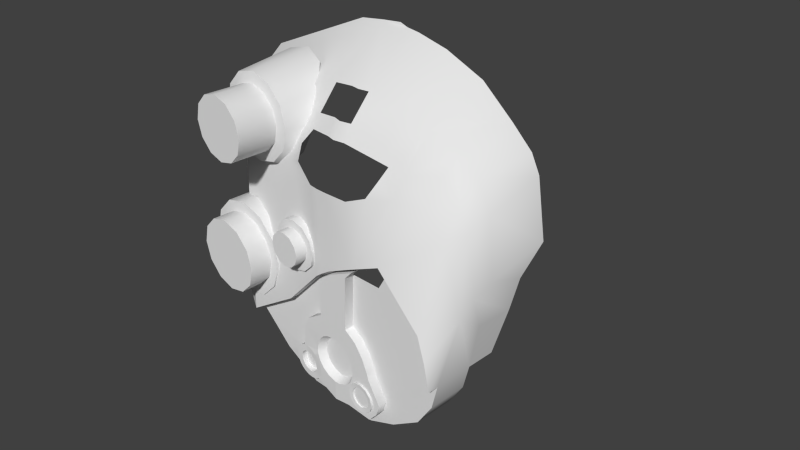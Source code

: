 # Source: Great_Akaku.blend  (saved by Blender 2.64.0; exported with 4.5.12 LTS)
import bpy
from mathutils import Matrix  # noqa: F401  (used for matrix-valued properties, if any)

bpy.ops.wm.read_factory_settings(use_empty=True)
scene = bpy.context.scene
scene.name = 'Scene'

# ---- collections
col_collection_1 = bpy.data.collections.new('Collection 1'); scene.collection.children.link(col_collection_1)

# ---- world
world_world = bpy.data.worlds.new('World'); scene.world = world_world
world_world.color = (0.05088, 0.05088, 0.05088)
world_world.use_sun_shadow = False
world_world.sun_shadow_jitter_overblur = 0.0
world_world.cycles.sampling_method = 'MANUAL'
world_world.cycles.sample_map_resolution = 256

# ---- cameras
cam_camera = bpy.data.cameras.new('Camera')
cam_camera.clip_end = 100.0
cam_camera.lens = 35.0
cam_camera.sensor_width = 32.0
cam_camera.sensor_height = 18.0
cam_camera.ortho_scale = 7.314
cam_camera.dof.focus_distance = 0.0
cam_camera.dof.aperture_fstop = 128.0

# ---- meshes
me_cube_002 = bpy.data.meshes.new('Cube.002')
me_cube_002.from_pydata([(-1.182, -1.945, -3.505), (3.421, -1.945, -3.042), (0.436, -1.945, -0.5381), (3.633, -1.945, -0.481), (3.98, -1.945, -1.733), (2.478, -1.945, 0.598), (1.88, -1.945, -3.986), (1.88, -1.945, -2.041), (-1.182, -0.9727, -3.505), (-0.6044, -1.945, -1.646), (-0.6094, -1.945, -2.359), (3.826, -1.945, -2.378), (0.9078, -1.945, -0.2956), (2.641, -1.945, -3.62), (-1.799, -1.945, -2.975), (3.826, -1.945, -1.068), (3.421, -0.9727, -3.042), (0.9078, -1.905, -4.006), (-2.127, -0.9727, -2.677), (-0.1374, -0.9727, -3.996), (3.98, -0.9727, -1.733), (2.038, -1.945, -2.378), (0.4851, -1.945, -1.581), (1.88, -0.9727, -3.986), (-0.1374, -1.945, -3.996), (3.826, -0.9727, -2.378), (-1.799, -0.9727, -2.975), (2.217, -1.945, -0.1297), (2.641, -0.9727, -3.62), (0.9078, -0.9727, -4.006), (0.4878, -1.945, -0.6722), (0.617, -1.945, -0.4935), (1.608, -1.945, 0.06648), (1.272, -1.905, -3.998), (1.399, -1.945, -0.1653), (2.428, -1.945, 0.2342), (1.342, -1.945, -1.555), (1.658, -1.945, -1.751), (-0.1389, -1.945, -2.2), (0.02908, -1.945, -1.891), (2.421, -1.945, -3.081), (0.9078, -1.945, -3.795), (2.669, -1.945, -2.986), (1.374, -1.945, -3.696), (2.078, -1.945, -2.539), (2.088, -1.945, -3.688), (-0.2562, -1.968, -2.792), (-0.53, -1.975, -3.185), (-0.3161, -1.991, -3.656), (1.272, -0.9728, -3.998), (-0.4719, -1.987, -3.493), (0.226, -1.984, -3.628), (-0.4679, -1.971, -2.993), (-0.04329, -1.983, -3.689), (1.88, -2.177, -2.041), (0.9078, -2.177, -0.2956), (2.038, -2.177, -2.378), (0.9075, -2.177, -2.032), (0.4851, -2.177, -1.581), (0.4878, -2.177, -0.6722), (0.617, -2.177, -0.4935), (0.9078, -2.177, -1.508), (1.261, -2.177, -2.126), (1.608, -2.177, 0.06648), (1.471, -2.177, -2.365), (1.399, -2.177, -0.1653), (1.342, -2.177, -1.555), (1.658, -2.177, -1.751), (-0.1389, -2.177, -2.2), (0.02908, -2.177, -1.891), (2.421, -2.177, -3.081), (0.9078, -2.177, -3.795), (1.374, -2.177, -3.696), (1.533, -2.177, -2.538), (2.078, -2.177, -2.539), (2.088, -2.177, -3.688), (-0.2263, -2.158, -2.806), (-0.5337, -2.151, -3.184), (-0.2968, -2.14, -3.656), (-0.4626, -2.142, -3.504), (0.2246, -2.143, -3.6), (-0.458, -2.155, -2.986), (-0.01776, -2.144, -3.703), (2.332, -1.945, -3.398), (2.332, -2.177, -3.398), (0.2279, -2.063, -3.631), (-0.2582, -2.063, -2.788), (0.2996, -2.177, -2.992), (0.2867, -1.948, -2.979), (0.2962, -2.063, -2.973), (0.05004, -2.181, -2.81), (0.02312, -1.944, -2.807), (0.2937, -2.004, -2.975), (0.2938, -2.121, -2.975), (0.02552, -2.063, -2.795), (0.02489, -2.002, -2.798), (0.02491, -2.123, -2.798), (0.2274, -2.103, -3.63), (0.3553, -2.157, -3.396), (0.354, -1.969, -3.4), (0.2274, -2.023, -3.63), (0.2907, -1.976, -2.977), (0.2908, -2.15, -2.976), (0.3595, -2.063, -3.403), (0.2956, -2.033, -2.973), (0.2956, -2.092, -2.973), (0.9077, -2.177, -3.276), (-0.3215, -2.066, -3.657), (-0.4766, -2.065, -3.494), (-0.04321, -2.063, -3.71), (0.2268, -2.123, -3.629), (-0.4731, -2.063, -2.991), (-0.5349, -2.063, -3.184), (-0.3738, -1.966, -2.884), (-0.5125, -1.979, -3.35), (-0.3969, -1.988, -3.581), (-0.1853, -1.985, -3.691), (-0.5058, -1.972, -3.09), (0.09541, -1.981, -3.677), (-0.3544, -2.16, -2.878), (-0.5217, -2.148, -3.363), (-0.3847, -2.142, -3.592), (-0.1641, -2.143, -3.699), (-0.5072, -2.154, -3.083), (0.1143, -2.145, -3.666), (0.2941, -2.151, -3.517), (0.2902, -1.975, -3.529), (0.2268, -2.003, -3.629), (-0.1079, -2.158, -2.789), (-0.1344, -1.955, -2.787), (0.2889, -1.962, -2.978), (0.289, -2.164, -2.978), (0.2937, -2.063, -3.532), (0.1767, -2.063, -2.866), (0.1936, -2.186, -2.884), (0.1688, -1.94, -2.878), (0.2961, -2.048, -2.973), (0.2961, -2.078, -2.973), (-0.1362, -2.063, -2.778), (0.02413, -1.973, -2.802), (0.02536, -2.032, -2.796), (0.1746, -2.0, -2.869), (-0.1357, -2.008, -2.78), (0.02537, -2.093, -2.796), (0.05001, -2.153, -2.808), (0.1747, -2.126, -2.869), (-0.1357, -2.118, -2.78), (0.2278, -2.083, -3.631), (0.3733, -2.175, -3.217), (0.3559, -1.951, -3.212), (0.2278, -2.043, -3.631), (0.2924, -1.99, -2.976), (0.2925, -2.136, -2.975), (0.3664, -2.063, -3.212), (0.2948, -2.019, -2.974), (0.2949, -2.107, -2.974), (-0.5175, -2.064, -3.351), (-0.5112, -2.063, -3.088), (-0.1352, -1.981, -2.783), (-0.402, -2.065, -3.582), (-0.1885, -2.064, -3.693), (-0.1361, -2.09, -2.778), (-0.1361, -2.035, -2.778), (-0.1352, -2.145, -2.783), (-0.1727, -2.157, -2.973), (-0.3634, -2.153, -3.207), (-0.2164, -2.146, -3.5), (-0.3193, -2.147, -3.406), (0.1071, -2.148, -3.465), (-0.3164, -2.155, -3.084), (-0.04329, -2.148, -3.529), (0.1537, -2.169, -3.088), (-0.001224, -2.172, -2.975), (0.1882, -2.156, -3.338), (-0.2522, -2.158, -3.017), (-0.356, -2.151, -3.318), (-0.271, -2.147, -3.46), (-0.1341, -2.148, -3.526), (-0.347, -2.155, -3.144), (0.03866, -2.149, -3.506), (0.1502, -2.153, -3.414), (-0.09921, -2.165, -2.962), (0.08783, -2.174, -3.021), (-0.001242, -2.154, -2.974), (0.1994, -2.167, -3.227), (-0.1727, -2.018, -2.973), (-0.3634, -2.013, -3.207), (-0.2164, -2.006, -3.5), (-0.3193, -2.008, -3.406), (0.1071, -2.009, -3.465), (-0.3164, -2.016, -3.084), (-0.04329, -2.009, -3.529), (0.1537, -2.03, -3.088), (-0.001224, -2.032, -2.975), (0.1882, -2.017, -3.338), (-0.2522, -2.019, -3.017), (-0.356, -2.012, -3.318), (-0.271, -2.008, -3.46), (-0.1341, -2.009, -3.526), (-0.347, -2.015, -3.144), (0.03866, -2.01, -3.506), (0.1502, -2.013, -3.414), (-0.09921, -2.026, -2.962), (0.08783, -2.035, -3.021), (-0.001242, -2.015, -2.974), (0.1994, -2.028, -3.227), (1.4, -2.177, -3.053), (0.6405, -2.176, -3.289), (1.049, -2.177, -3.259), (1.503, -2.177, -2.828), (0.3029, -2.179, -2.766), (0.2928, -2.168, -2.672), (0.5604, -2.177, -2.142), (0.3494, -2.172, -2.404), (0.4902, -2.178, -3.107), (0.7215, -2.177, -2.066), (1.096, -2.177, -2.057), (1.375, -2.177, -2.228), (1.508, -2.177, -2.45), (1.543, -2.177, -2.686), (1.305, -2.177, -3.14), (1.472, -2.177, -2.945), (0.2963, -2.174, -2.719), (0.4402, -2.175, -2.259), (0.3075, -2.17, -2.539), (0.3717, -2.179, -2.948), (0.6779, -2.178, -3.223), (0.9126, -1.989, -2.143), (1.203, -1.989, -2.22), (1.375, -1.989, -2.417), (1.427, -1.989, -2.559), (0.9127, -1.989, -3.165), (1.317, -1.989, -2.982), (1.029, -1.989, -3.151), (1.402, -1.989, -2.797), (0.416, -1.99, -2.746), (0.4077, -1.981, -2.669), (0.6275, -1.989, -2.234), (0.4542, -1.985, -2.449), (0.5699, -1.989, -3.026), (0.7598, -1.989, -2.171), (1.067, -1.989, -2.164), (1.296, -1.989, -2.304), (1.406, -1.989, -2.487), (1.434, -1.989, -2.68), (1.239, -1.989, -3.054), (1.376, -1.989, -2.893), (0.4106, -1.986, -2.708), (0.5288, -1.987, -2.33), (0.4198, -1.983, -2.56), (0.4725, -1.99, -2.896), (0.724, -1.989, -3.121), (1.841, -1.998, -2.801), (1.841, -2.227, -2.801), (2.031, -1.998, -2.852), (2.031, -2.227, -2.852), (2.169, -1.998, -2.991), (2.169, -2.227, -2.991), (2.22, -1.998, -3.18), (2.22, -2.227, -3.18), (2.169, -1.998, -3.37), (2.169, -2.227, -3.37), (2.031, -1.998, -3.509), (2.031, -2.227, -3.509), (1.841, -1.998, -3.56), (1.841, -2.227, -3.56), (1.651, -1.998, -3.509), (1.651, -2.227, -3.509), (1.512, -1.998, -3.37), (1.512, -2.227, -3.37), (1.461, -1.998, -3.18), (1.461, -2.227, -3.18), (1.512, -1.998, -2.991), (1.512, -2.227, -2.991), (1.651, -1.998, -2.852), (1.651, -2.227, -2.852), (1.841, -2.035, -2.911), (1.841, -2.216, -2.911), (1.975, -2.035, -2.947), (1.975, -2.216, -2.947), (2.074, -2.035, -3.046), (2.074, -2.216, -3.046), (2.11, -2.035, -3.18), (2.11, -2.216, -3.18), (2.074, -2.035, -3.315), (2.074, -2.216, -3.315), (1.975, -2.035, -3.414), (1.975, -2.216, -3.414), (1.841, -2.035, -3.45), (1.841, -2.216, -3.45), (1.706, -2.035, -3.414), (1.706, -2.216, -3.414), (1.608, -2.035, -3.315), (1.608, -2.216, -3.315), (1.571, -2.035, -3.18), (1.571, -2.216, -3.18), (1.608, -2.035, -3.046), (1.608, -2.216, -3.046), (1.706, -2.035, -2.947), (1.706, -2.216, -2.947), (0.436, -2.204, -0.5381), (3.633, -2.204, -0.481), (-2.127, -2.204, -2.677), (3.98, -2.204, -1.733), (2.478, -2.204, 0.598), (3.98, -0.2588, -1.733), (-0.6044, -2.204, -1.646), (0.9078, -2.204, -0.1978), (3.826, -2.204, -1.068), (4.208, -0.9878, -0.5464), (0.617, -2.204, -0.3957), (1.608, -2.204, 0.1642), (0.3226, 0.5102, 4.645), (4.058, 0.5102, 2.831), (-3.422, 0.05939, 3.421), (4.53, 0.5102, 0.9886), (2.708, 0.5102, 3.97), (-0.8929, 0.5102, 4.497), (0.8738, 0.5102, 4.54), (4.283, 0.5102, 2.402), (3.529, 0.5102, 3.309), (-0.2082, 0.5102, 4.59), (0.5341, 0.5102, 4.578), (-3.651, 0.1654, 3.233), (1.692, 0.5102, 4.366), (-3.6, -1.068, -0.4973), (-3.882, 0.6921, 2.154), (-3.237, 0.1938, 0.593), (3.775, -1.664, 1.55), (3.916, -0.8971, 2.662), (3.413, -0.938, 2.966), (3.297, -1.71, 2.089), (1.936, -2.023, 1.907), (1.664, -0.938, 3.509), (0.8851, -0.938, 3.61), (0.8964, -2.203, 1.714), (4.435, -0.938, 0.6152), (4.208, -1.59, -0.1249), (-3.033, -1.477, 0.7715), (-3.495, -0.938, 2.518), (-3.882, -0.7669, 2.154), (-3.548, -1.237, -0.4973), (-0.7006, -1.87, 1.818), (-0.6705, -0.938, 3.371), (3.978, -1.665, 0.9622), (4.283, -0.938, 2.041), (4.208, -0.03931, -0.5866), (-0.2237, -2.023, 2.007), (-0.1449, -0.938, 3.541), (2.555, -1.851, 2.029), (2.599, -0.9213, 3.272), (0.3982, -2.203, 1.724), (0.3604, -0.938, 3.592), (0.5618, -0.938, 3.579), (0.6193, -2.208, 1.711), (3.842, -1.278, 2.102), (3.352, -1.26, 2.641), (2.076, -1.508, 2.487), (0.891, -1.649, 2.672), (-3.33, -1.221, 1.382), (-0.7463, -1.427, 2.556), (-0.2853, -1.508, 2.582), (2.591, -1.515, 2.492), (0.3803, -1.649, 2.669), (0.5763, -1.678, 2.655), (-0.2419, -1.332, 2.922), (4.075, -1.306, 1.703), (-0.5567, -1.276, 2.808), (-3.518, -1.133, 1.558), (1.948, -1.332, 2.805), (0.5718, -1.481, 3.019), (-3.237, -0.9005, 0.593), (4.292, -1.308, 0.2964), (0.8892, -1.443, 3.04), (0.3741, -1.443, 3.032), (2.509, -1.367, 2.646), (-0.3966, -1.765, 2.295), (2.045, -1.765, 2.244), (1.495, -2.179, 1.732), (-2.127, -1.953, -2.677), (-3.626, -1.477, -2.354), (-3.626, -0.149, -2.354), (-1.838, -0.3348, 3.801), (-1.838, -1.908, 3.602), (-1.199, -0.5257, 3.63), (-1.298, -1.908, 3.457), (-0.7308, -0.9841, 3.161), (-0.9031, -1.908, 3.062), (-0.5594, -1.265, 2.522), (-0.7584, -1.908, 2.522), (-0.7308, -1.475, 1.883), (-0.9031, -1.908, 1.982), (-1.199, -1.533, 1.415), (-1.298, -1.908, 1.587), (-1.838, -1.347, 1.243), (-1.838, -1.908, 1.442), (-2.478, -1.127, 1.415), (-2.378, -1.908, 1.587), (-2.946, -0.8324, 1.883), (-2.774, -1.908, 1.982), (-3.117, -0.8324, 2.522), (-2.918, -1.908, 2.522), (-2.946, -0.6218, 3.161), (-2.774, -1.908, 3.062), (-2.478, -0.3682, 3.63), (-2.378, -1.908, 3.457), (-1.838, -1.936, 3.319), (-1.44, -1.936, 3.212), (-1.148, -1.936, 2.92), (-1.042, -1.936, 2.522), (-1.148, -1.936, 2.124), (-1.44, -1.936, 1.832), (-1.838, -1.936, 1.725), (-2.237, -1.936, 1.832), (-2.528, -1.936, 2.124), (-2.635, -1.936, 2.522), (-2.528, -1.936, 2.92), (-2.237, -1.936, 3.212), (-1.838, -2.928, 3.318), (-1.44, -2.928, 3.211), (-1.149, -2.928, 2.92), (-1.042, -2.928, 2.522), (-1.149, -2.928, 2.124), (-1.44, -2.928, 1.833), (-1.838, -2.928, 1.726), (-2.236, -2.928, 1.833), (-2.528, -2.928, 2.124), (-2.634, -2.928, 2.522), (-2.528, -2.928, 2.92), (-2.236, -2.928, 3.211), (-0.243, -1.931, 0.6319), (-0.243, -2.249, 0.6319), (0.07547, -1.931, 0.5466), (0.07547, -2.249, 0.5466), (0.3086, -1.931, 0.3135), (0.3086, -2.249, 0.3135), (0.3939, -1.931, -0.005013), (0.3939, -2.249, -0.005013), (0.3086, -1.931, -0.3235), (0.3086, -2.249, -0.3235), (0.07547, -1.931, -0.5566), (0.07547, -2.249, -0.5566), (-0.243, -1.931, -0.642), (-0.243, -2.249, -0.642), (-0.5615, -1.931, -0.5566), (-0.5615, -2.249, -0.5566), (-0.7946, -1.931, -0.3235), (-0.7946, -2.249, -0.3235), (-0.88, -1.931, -0.005014), (-0.88, -2.249, -0.005014), (-0.7946, -1.931, 0.3135), (-0.7946, -2.249, 0.3135), (-0.5615, -1.931, 0.5466), (-0.5615, -2.249, 0.5466), (-0.243, -2.249, 0.4294), (-0.02578, -2.249, 0.3712), (0.1332, -2.249, 0.2122), (0.1914, -2.249, -0.005013), (0.1332, -2.249, -0.2222), (-0.02578, -2.249, -0.3813), (-0.243, -2.249, -0.4395), (-0.4602, -2.249, -0.3813), (-0.6192, -2.249, -0.2222), (-0.6774, -2.249, -0.005014), (-0.6192, -2.249, 0.2122), (-0.4602, -2.249, 0.3712), (-0.243, -2.542, 0.4294), (-0.02578, -2.542, 0.3712), (0.1332, -2.542, 0.2122), (0.1914, -2.542, -0.005013), (0.1332, -2.542, -0.2222), (-0.02578, -2.542, -0.3813), (-0.243, -2.542, -0.4395), (-0.4602, -2.542, -0.3813), (-0.6192, -2.542, -0.2222), (-0.6774, -2.542, -0.005014), (-0.6192, -2.542, 0.2122), (-0.4602, -2.542, 0.3712), (-1.863, -2.137, -0.1713), (-2.341, -2.137, -0.043), (-2.341, -1.731, 0.2444), (-2.341, -2.137, 0.2444), (-1.719, -1.731, 0.07763), (-1.719, -2.137, 0.07763), (-1.263, -1.731, -0.378), (-1.263, -2.137, -0.378), (-1.097, -1.731, -1.0), (-1.097, -2.137, -1.0), (-1.263, -1.731, -1.623), (-1.263, -2.207, -1.623), (-1.719, -1.731, -2.078), (-1.719, -2.205, -2.078), (-2.341, -1.731, -2.245), (-2.341, -2.137, -2.245), (-2.964, -1.731, -2.078), (-2.964, -2.137, -2.078), (-3.419, -1.665, -1.623), (-3.419, -2.137, -1.623), (-3.586, -1.617, -1.0), (-3.586, -2.137, -1.0), (-3.419, -1.57, -0.378), (-3.419, -2.137, -0.378), (-2.964, -1.57, 0.07763), (-2.964, -2.137, 0.07763), (-1.512, -2.137, -0.5216), (-1.384, -2.137, -1.0), (-1.512, -2.137, -1.479), (-1.863, -2.137, -1.829), (-2.341, -2.137, -1.958), (-2.82, -2.137, -1.829), (-3.17, -2.137, -1.479), (-3.299, -2.137, -1.0), (-3.17, -2.137, -0.5216), (-2.82, -2.137, -0.1713), (-1.863, -2.712, -0.1713), (-2.341, -2.712, -0.043), (-1.512, -2.712, -0.5216), (-1.384, -2.712, -1.0), (-1.512, -2.712, -1.479), (-1.863, -2.712, -1.829), (-2.341, -2.712, -1.958), (-2.82, -2.712, -1.829), (-3.17, -2.712, -1.479), (-3.299, -2.712, -1.0), (-3.17, -2.712, -0.5216), (-2.82, -2.712, -0.1713), (4.433, -0.03931, 0.3057), (-3.706, -1.068, -2.349), (-3.6, 0.002522, -0.5938), (0.9359, -1.834, -2.655)], [], [(156, 108, 79, 120), (20, 4, 11, 25), (43, 41, 17, 33), (33, 17, 29, 49), (24, 19, 29, 17), (22, 39, 69, 58), (22, 30, 2, 9), (13, 28, 16, 1), (8, 19, 24, 0), (311, 304, 349, 332), (21, 7, 54, 56), (39, 38, 68, 69), (53, 118, 51, 127, 100, 150, 85, 147, 97, 110, 80, 124, 82, 109), (44, 21, 56, 74), (114, 47, 0, 24, 48, 115, 50), (16, 25, 11, 1), (41, 43, 72, 71), (31, 30, 59, 60), (7, 37, 67, 54), (157, 112, 77, 123), (116, 118, 53), (45, 75, 72, 43), (113, 117, 52), (57, 61, 58, 69, 68, 212, 215), (211, 222, 210, 235, 247, 236), (66, 61, 57, 216, 62), (66, 62, 54, 67), (64, 217, 242, 229), (226, 106, 231, 251), (51, 41, 71, 80, 110, 97, 147, 85, 150, 100, 127), (159, 107, 78, 121), (42, 40, 83, 45, 43, 33, 6, 13), (74, 70, 40, 44), (160, 109, 82, 122), (37, 36, 66, 67), (14, 26, 8, 0), (85, 150, 100, 127, 51, 126, 99, 149, 88, 130, 101, 151, 92, 154, 104, 136, 89, 153, 103, 132), (80, 110, 97, 147, 85, 132, 103, 153, 89, 137, 105, 155, 93, 152, 102, 131, 87, 148, 98, 125), (92, 151, 101, 130, 88, 135, 91, 139, 95, 141), (89, 136, 104, 154, 92, 141, 95, 140, 94, 133), (93, 155, 105, 137, 89, 133, 94, 143, 96, 145), (87, 131, 102, 152, 93, 145, 96, 144, 90, 134), (158, 142, 162, 138, 161, 146, 163, 144, 96, 143, 94, 140, 95, 139, 91, 129), (125, 98, 148, 207, 106, 71, 80), (112, 156, 120, 77), (47, 114, 156, 112), (114, 50, 108, 156), (111, 157, 123, 81), (52, 117, 157, 111), (117, 47, 112, 157), (41, 51, 118, 116, 48, 24, 17), (108, 159, 121, 79), (50, 115, 159, 108), (115, 48, 107, 159), (107, 160, 122, 78), (48, 116, 160, 107), (116, 53, 109, 160), (90, 144, 163, 128), (80, 125, 180, 168), (148, 87, 171, 184), (124, 80, 168, 179), (77, 120, 175, 165), (81, 123, 178, 169), (128, 181, 172, 90), (90, 144, 183, 172), (79, 121, 176, 167), (82, 124, 179, 170), (119, 81, 169, 174), (87, 134, 182, 171), (125, 98, 173, 180), (120, 79, 167, 175), (98, 148, 184, 173), (78, 122, 177, 166), (76, 119, 174, 164), (121, 78, 166, 176), (76, 164, 181, 128), (134, 90, 172, 182), (123, 77, 165, 178), (122, 82, 170, 177), (180, 173, 194, 201), (175, 167, 188, 196), (164, 185, 202, 181), (167, 176, 197, 188), (181, 202, 193, 172), (176, 166, 187, 197), (171, 182, 203, 192), (166, 177, 198, 187), (182, 172, 193, 203), (177, 170, 191, 198), (172, 183, 204, 193), (178, 165, 186, 199), (173, 184, 205, 194), (169, 178, 199, 190), (184, 171, 192, 205), (179, 168, 189, 200), (164, 174, 195, 185), (170, 179, 200, 191), (174, 169, 190, 195), (168, 180, 201, 189), (165, 175, 196, 186), (195, 190, 199, 186, 196, 188, 197, 187, 198, 191, 200, 189, 201, 194, 205, 192, 203, 193, 202, 185), (74, 73, 219, 221, 206, 72, 75, 84, 70), (207, 148, 87, 134, 210, 225, 214, 226, 106), (76, 211, 224, 213, 223, 212, 68), (57, 215, 240, 227), (213, 224, 249, 238), (220, 245, 233, 208), (218, 64, 229, 243), (215, 212, 237, 240), (212, 223, 248, 237), (106, 208, 233, 231), (216, 57, 227, 241), (219, 73, 230, 244), (214, 226, 251, 239), (62, 216, 241, 228), (224, 211, 236, 249), (206, 221, 246, 232), (220, 206, 232, 245), (249, 236, 247, 235, 250, 239, 251, 231, 233, 245, 232, 246, 234, 244, 230, 243, 229, 242, 228, 241, 227, 240, 237, 248, 238), (217, 62, 228, 242), (221, 219, 244, 246), (210, 222, 211, 76, 128, 90, 134), (73, 218, 243, 230), (210, 225, 250, 235), (225, 214, 239, 250), (223, 213, 238, 248), (128, 163, 86, 76), (46, 113, 52, 111, 81, 119, 76, 86), (38, 46, 86, 76, 68), (86, 163, 146, 161, 138, 162, 142, 158, 129, 46), (252, 253, 255, 254), (254, 255, 257, 256), (256, 257, 259, 258), (258, 259, 261, 260), (260, 261, 263, 262), (262, 263, 265, 264), (264, 265, 267, 266), (266, 267, 269, 268), (268, 269, 271, 270), (270, 271, 273, 272), (274, 275, 253, 252), (272, 273, 275, 274), (276, 278, 279, 277), (278, 280, 281, 279), (280, 282, 283, 281), (282, 284, 285, 283), (284, 286, 287, 285), (286, 288, 289, 287), (288, 290, 291, 289), (290, 292, 293, 291), (292, 294, 295, 293), (294, 296, 297, 295), (298, 276, 277, 299), (296, 298, 299, 297), (268, 270, 294, 292), (267, 265, 289, 291), (258, 260, 284, 282), (257, 255, 279, 281), (252, 254, 278, 276), (272, 274, 298, 296), (271, 269, 293, 295), (262, 264, 288, 286), (261, 259, 283, 285), (255, 253, 277, 279), (275, 273, 297, 299), (266, 268, 292, 290), (265, 263, 287, 289), (256, 258, 282, 280), (270, 272, 296, 294), (269, 267, 291, 293), (260, 262, 286, 284), (259, 257, 281, 283), (274, 252, 276, 298), (273, 271, 295, 297), (264, 266, 290, 288), (263, 261, 285, 287), (254, 256, 280, 278), (253, 275, 299, 277), (379, 9, 306, 302), (304, 301, 328, 331), (372, 336, 345, 366), (334, 333, 324, 318), (340, 339, 314, 323), (339, 343, 317, 314), (343, 348, 321, 317), (333, 350, 316, 324), (2, 31, 12, 32, 5, 304, 311, 307, 310, 300), (345, 336, 315, 319), (350, 330, 320, 316), (329, 345, 319, 313), (379, 302, 338, 341, 380), (371, 368, 339, 340), (302, 306, 342, 338), (368, 367, 343, 339), (209, 219, 244, 234, 246, 221), (310, 354, 351, 300), (308, 303, 337, 344), (331, 328, 355, 356), (338, 342, 360, 359), (342, 347, 376, 361, 360), (332, 349, 362, 357, 377), (366, 345, 329, 355), (359, 360, 367, 368), (304, 5, 3, 301), (382, 383, 385, 384), (384, 385, 387, 386), (386, 387, 389, 388), (388, 389, 391, 390), (390, 391, 393, 392), (392, 393, 395, 394), (394, 395, 397, 396), (396, 397, 399, 398), (398, 399, 401, 400), (400, 401, 403, 402), (383, 405, 417, 406), (404, 405, 383, 382), (402, 403, 405, 404), (406, 417, 429, 418), (403, 401, 415, 416), (399, 397, 413, 414), (395, 393, 411, 412), (391, 389, 409, 410), (387, 385, 407, 408), (385, 383, 406, 407), (405, 403, 416, 417), (401, 399, 414, 415), (397, 395, 412, 413), (393, 391, 410, 411), (389, 387, 408, 409), (412, 411, 423, 424), (413, 412, 424, 425), (407, 406, 418, 419), (414, 413, 425, 426), (408, 407, 419, 420), (415, 414, 426, 427), (409, 408, 420, 421), (416, 415, 427, 428), (410, 409, 421, 422), (417, 416, 428, 429), (411, 410, 422, 423), (430, 431, 433, 432), (432, 433, 435, 434), (434, 435, 437, 436), (436, 437, 439, 438), (438, 439, 441, 440), (440, 441, 443, 442), (442, 443, 445, 444), (444, 445, 447, 446), (446, 447, 449, 448), (448, 449, 451, 450), (431, 453, 465, 454), (452, 453, 431, 430), (450, 451, 453, 452), (454, 465, 477, 466), (451, 449, 463, 464), (447, 445, 461, 462), (443, 441, 459, 460), (439, 437, 457, 458), (435, 433, 455, 456), (433, 431, 454, 455), (453, 451, 464, 465), (449, 447, 462, 463), (445, 443, 460, 461), (441, 439, 458, 459), (437, 435, 456, 457), (467, 466, 477, 476, 475, 474, 473, 472, 471, 470, 469, 468), (460, 459, 471, 472), (461, 460, 472, 473), (455, 454, 466, 467), (462, 461, 473, 474), (456, 455, 467, 468), (463, 462, 474, 475), (457, 456, 468, 469), (464, 463, 475, 476), (458, 457, 469, 470), (465, 464, 476, 477), (459, 458, 470, 471), (509, 508, 520, 521), (503, 501, 512, 513), (480, 481, 483, 482), (478, 479, 515, 514), (491, 489, 506, 507), (482, 483, 485, 484), (508, 507, 519, 520), (495, 493, 508, 509), (484, 485, 487, 486), (513, 512, 524, 525), (485, 483, 478, 504), (486, 487, 489, 488), (507, 506, 518, 519), (483, 481, 479, 478), (488, 489, 491, 490), (512, 511, 523, 524), (497, 495, 509, 510), (490, 491, 493, 492), (479, 513, 525, 515), (487, 485, 504, 505), (492, 493, 495, 494), (506, 505, 517, 518), (481, 503, 513, 479), (494, 495, 497, 496), (499, 497, 510, 511), (496, 497, 499, 498), (501, 499, 511, 512), (511, 510, 522, 523), (498, 499, 501, 500), (489, 487, 505, 506), (502, 503, 481, 480), (500, 501, 503, 502), (504, 478, 514, 516), (493, 491, 507, 508), (510, 509, 521, 522), (505, 504, 516, 517), (361, 365, 367, 360), (304, 331, 349), (22, 58, 59, 30), (84, 83, 40, 70), (83, 84, 75, 45), (106, 71, 72, 206, 220, 208), (34, 32, 63, 65), (348, 352, 353, 334, 318, 322, 312, 321), (32, 12, 31, 60, 55, 63), (359, 371, 338), (338, 371, 325, 341), (308, 15, 4, 303), (340, 323, 326), (514, 515, 525, 524, 523, 522, 521, 520, 519, 518, 517, 516), (425, 424, 423, 422, 421, 420, 419, 418, 429, 428, 427, 426), (337, 372, 366, 344), (2, 300, 306, 9), (54, 62, 217, 64, 218, 73, 74, 56), (65, 66, 36, 34), (15, 308, 301, 3), (344, 328, 301, 308), (366, 355, 328, 344), (355, 329, 330, 356), (320, 330, 329, 313), (309, 20, 305, 346), (20, 309, 337, 4), (337, 303, 4), (337, 309, 372), (346, 526, 372, 309), (526, 336, 372), (336, 526, 315), (327, 371, 340, 326), (527, 380, 341, 325), (371, 327, 528, 325), (325, 528, 381, 527), (338, 302, 379), (381, 380, 527), (23, 6, 33, 49), (28, 13, 6, 23), (10, 38, 39, 22, 9, 379), (379, 14, 0, 47, 117, 113, 46, 38, 10), (26, 14, 379, 18), (18, 379, 380, 381), (37, 27, 34, 36), (362, 349, 331, 356), (375, 362, 356, 330, 350), (350, 333, 369, 375), (333, 334, 373, 369), (348, 343, 367, 365), (65, 55, 61, 66), (63, 55, 65), (55, 60, 59, 58, 61), (300, 351, 342, 306), (351, 347, 342), (354, 310, 307, 335), (311, 378, 335, 307), (332, 378, 311), (35, 3, 5), (3, 35, 27), (27, 37, 7, 3), (21, 15, 3, 7), (4, 15, 21, 44), (11, 4, 44, 40, 42), (42, 13, 1, 11), (363, 374, 365, 361), (364, 370, 374, 363), (358, 373, 370, 364), (357, 369, 373, 358), (362, 375, 369, 357), (368, 371, 359), (30, 31, 2)])
me_cube_002.polygons.foreach_set('use_smooth', [True] * 384)
_k = set([(18, 379)])
me_cube_002.attributes.new('sharp_edge', 'BOOLEAN', 'EDGE').data.foreach_set('value', [ (min(e.vertices), max(e.vertices)) in _k for e in me_cube_002.edges])
_uv = me_cube_002.uv_layers.new(name='UVMap')
_uv.uv.foreach_set('vector', [0.1913, 0.8813, 0.1915, 0.8705, 0.1972, 0.8696, 0.1975, 0.8806, 0.786, 0.1016, 0.7166, 0.08624, 0.7249, 0.04239, 0.7943, 0.05771, 0.6279, 0.1497, 0.6117, 0.1188, 0.6234, 0.109, 0.64, 0.1298, 0.6125, 0.5943, 0.6125, 0.5682, 0.6807, 0.5685, 0.6808, 0.5946, 0.6091, 0.4938, 0.6803, 0.4941, 0.6807, 0.5685, 0.6125, 0.5682, 0.983, 0.8013, 0.983, 0.7633, 1.0, 0.763, 1.0, 0.801, 0.4674, 0.1984, 0.4164, 0.2411, 0.4064, 0.2444, 0.4201, 0.134, 0.609, 0.6982, 0.6801, 0.6986, 0.6788, 0.7638, 0.6076, 0.7634, 0.6787, 0.4276, 0.6803, 0.4941, 0.6091, 0.4938, 0.6075, 0.4273, 0.2768, 0.4186, 0.2627, 0.4883, 0.1617, 0.5208, 0.1592, 0.4749, 0.9872, 0.4956, 0.9872, 0.5219, 0.9702, 0.5222, 0.9703, 0.4959, 0.9823, 0.7004, 0.9823, 0.6805, 0.9993, 0.6813, 0.9993, 0.7012, 0.6766, 0.7831, 0.6768, 0.7932, 0.6766, 0.8033, 0.6752, 0.8033, 0.6737, 0.8034, 0.6722, 0.8034, 0.6708, 0.8034, 0.6693, 0.8034, 0.6679, 0.8034, 0.6664, 0.8034, 0.6648, 0.8037, 0.6648, 0.7947, 0.6649, 0.7847, 0.6708, 0.7827, 0.9871, 0.4835, 0.9872, 0.4956, 0.9703, 0.4959, 0.9701, 0.4838, 0.5204, 0.05947, 0.5103, 0.06624, 0.4977, 0.01452, 0.5742, 0.05047, 0.5468, 0.05624, 0.5388, 0.0552, 0.5303, 0.0551, 0.8011, 0.01531, 0.7943, 0.05771, 0.7249, 0.04239, 0.7317, 0.0, 0.6803, 0.8492, 0.6804, 0.8841, 0.6634, 0.8841, 0.6634, 0.8492, 0.8283, 0.8819, 0.8286, 0.8695, 0.8455, 0.8691, 0.8452, 0.8815, 0.9872, 0.5219, 0.9867, 0.5456, 0.9698, 0.5459, 0.9702, 0.5222, 0.1913, 0.9001, 0.1912, 0.8935, 0.1976, 0.8936, 0.198, 0.9005, 0.3287, 0.6633, 0.3287, 0.6427, 0.3291, 0.6529, 0.6809, 0.9352, 0.664, 0.9352, 0.6634, 0.8841, 0.6804, 0.8841, 0.3326, 0.6427, 0.3326, 0.6606, 0.3312, 0.6532, 0.4731, 0.5707, 0.4585, 0.6062, 0.4319, 0.5894, 0.4097, 0.5558, 0.4069, 0.5302, 0.4526, 0.5536, 0.4614, 0.5632, 0.9831, 0.6062, 0.9827, 0.6028, 0.9823, 0.5993, 0.9967, 0.5996, 0.997, 0.6024, 0.9973, 0.6052, 0.4892, 0.6151, 0.4585, 0.6062, 0.4731, 0.5707, 0.4865, 0.5743, 0.4996, 0.5743, 0.4892, 0.6151, 0.4996, 0.5743, 0.5392, 0.5972, 0.5161, 0.6106, 0.9978, 0.7429, 0.9976, 0.7541, 0.9834, 0.7498, 0.9836, 0.7405, 0.9865, 0.9148, 0.9869, 0.9301, 0.9727, 0.9325, 0.9724, 0.9199, 0.6766, 0.8033, 0.6803, 0.8492, 0.6634, 0.8492, 0.6648, 0.8037, 0.6664, 0.8034, 0.6679, 0.8034, 0.6693, 0.8034, 0.6708, 0.8034, 0.6722, 0.8034, 0.6737, 0.8034, 0.6752, 0.8033, 0.1919, 0.8631, 0.1922, 0.8565, 0.1977, 0.8563, 0.1975, 0.8621, 0.6484, 0.2559, 0.6423, 0.2374, 0.6559, 0.2176, 0.6608, 0.1903, 0.6279, 0.1497, 0.64, 0.1298, 0.6679, 0.1647, 0.6829, 0.2247, 0.9701, 0.4838, 0.9706, 0.4403, 0.9876, 0.44, 0.9871, 0.4835, 0.6705, 0.7727, 0.6708, 0.7827, 0.6649, 0.7847, 0.6648, 0.7743, 0.9409, 0.5648, 0.9409, 0.5459, 0.9578, 0.5468, 0.9578, 0.5657, 0.8251, 0.949, 0.754, 0.9513, 0.7545, 0.9045, 0.8256, 0.9023, 0.9156, 0.9207, 0.9171, 0.9207, 0.9185, 0.9206, 0.92, 0.9207, 0.9214, 0.9207, 0.9227, 0.927, 0.9239, 0.9354, 0.926, 0.9489, 0.9268, 0.9666, 0.9258, 0.9667, 0.9248, 0.9668, 0.9238, 0.9669, 0.9228, 0.967, 0.9217, 0.9671, 0.9207, 0.9671, 0.9196, 0.9672, 0.9185, 0.9673, 0.9179, 0.9491, 0.9171, 0.9355, 0.9163, 0.927, 0.9098, 0.9232, 0.9112, 0.921, 0.9127, 0.9209, 0.9141, 0.9208, 0.9156, 0.9207, 0.9163, 0.927, 0.9171, 0.9355, 0.9179, 0.9491, 0.9185, 0.9673, 0.9174, 0.9673, 0.9164, 0.9673, 0.9153, 0.9674, 0.9142, 0.9674, 0.9132, 0.9674, 0.9121, 0.9674, 0.9111, 0.9673, 0.9101, 0.9662, 0.9097, 0.9491, 0.9102, 0.9363, 0.9099, 0.9284, 0.9228, 0.967, 0.9238, 0.9669, 0.9248, 0.9668, 0.9258, 0.9667, 0.9268, 0.9666, 0.9274, 0.9754, 0.9267, 0.9823, 0.9246, 0.9828, 0.9225, 0.9831, 0.923, 0.9761, 0.9185, 0.9673, 0.9196, 0.9672, 0.9207, 0.9671, 0.9217, 0.9671, 0.9228, 0.967, 0.923, 0.9761, 0.9225, 0.9831, 0.9203, 0.9834, 0.9181, 0.9835, 0.9184, 0.9765, 0.9142, 0.9674, 0.9153, 0.9674, 0.9164, 0.9673, 0.9174, 0.9673, 0.9185, 0.9673, 0.9184, 0.9765, 0.9181, 0.9835, 0.9159, 0.9836, 0.9136, 0.9835, 0.9138, 0.9765, 0.9101, 0.9662, 0.9111, 0.9673, 0.9121, 0.9674, 0.9132, 0.9674, 0.9142, 0.9674, 0.9138, 0.9765, 0.9136, 0.9835, 0.9116, 0.9826, 0.9095, 0.9825, 0.9095, 0.9754, 0.05732, 0.9792, 0.05928, 0.9791, 0.06128, 0.979, 0.0633, 0.9789, 0.06532, 0.9788, 0.06733, 0.9787, 0.06931, 0.9786, 0.07077, 0.9912, 0.06848, 0.9897, 0.06627, 0.9899, 0.06404, 0.99, 0.06181, 0.9901, 0.05962, 0.9902, 0.05747, 0.9901, 0.05541, 0.9901, 0.05542, 0.9792, 0.1021, 0.964, 0.1066, 0.9551, 0.1078, 0.942, 0.1274, 0.9472, 0.147, 0.9462, 0.1471, 0.9842, 0.09705, 0.9702, 0.1912, 0.8935, 0.1913, 0.8813, 0.1975, 0.8806, 0.1976, 0.8936, 0.1848, 0.8934, 0.1851, 0.8813, 0.1913, 0.8813, 0.1912, 0.8935, 0.1851, 0.8813, 0.1858, 0.8705, 0.1915, 0.8705, 0.1913, 0.8813, 0.1915, 0.9066, 0.1913, 0.9001, 0.198, 0.9005, 0.1983, 0.9068, 0.1848, 0.9063, 0.1847, 0.8999, 0.1913, 0.9001, 0.1915, 0.9066, 0.1847, 0.8999, 0.1848, 0.8934, 0.1912, 0.8935, 0.1913, 0.9001, 0.6117, 0.1188, 0.5706, 0.0881, 0.5672, 0.07844, 0.5549, 0.06201, 0.5468, 0.05624, 0.5742, 0.05047, 0.6234, 0.109, 0.1915, 0.8705, 0.1919, 0.8631, 0.1975, 0.8621, 0.1972, 0.8696, 0.1858, 0.8705, 0.1862, 0.8631, 0.1919, 0.8631, 0.1915, 0.8705, 0.1862, 0.8631, 0.1868, 0.8565, 0.1922, 0.8565, 0.1919, 0.8631, 0.6703, 0.7638, 0.6705, 0.7727, 0.6648, 0.7743, 0.6649, 0.7656, 0.6757, 0.7642, 0.6763, 0.7729, 0.6705, 0.7727, 0.6703, 0.7638, 0.6763, 0.7729, 0.6766, 0.7831, 0.6708, 0.7827, 0.6705, 0.7727, 0.07286, 0.9911, 0.07077, 0.9912, 0.06931, 0.9786, 0.07038, 0.9804, 0.4703, 0.4456, 0.4727, 0.4532, 0.4601, 0.4562, 0.4586, 0.4515, 0.4698, 0.4757, 0.4586, 0.4888, 0.4513, 0.4783, 0.4583, 0.4701, 0.4647, 0.4382, 0.4703, 0.4456, 0.4586, 0.4515, 0.4551, 0.4469, 0.4074, 0.4526, 0.4132, 0.4409, 0.4232, 0.4486, 0.4196, 0.4558, 0.4071, 0.4682, 0.4064, 0.4602, 0.419, 0.4606, 0.4194, 0.4655, 0.4253, 0.4912, 0.4307, 0.4798, 0.4377, 0.4816, 0.4366, 0.4942, 0.1779, 0.8121, 0.1763, 0.8108, 0.1837, 0.8024, 0.1847, 0.8033, 0.4211, 0.433, 0.4288, 0.4292, 0.4329, 0.4413, 0.4281, 0.4437, 0.4568, 0.4319, 0.4647, 0.4382, 0.4551, 0.4469, 0.4502, 0.443, 0.4111, 0.4783, 0.4071, 0.4682, 0.4194, 0.4655, 0.4219, 0.4718, 0.4586, 0.4888, 0.4484, 0.4931, 0.445, 0.481, 0.4513, 0.4783, 0.4727, 0.4532, 0.4735, 0.4631, 0.4606, 0.4623, 0.4601, 0.4562, 0.4132, 0.4409, 0.4211, 0.433, 0.4281, 0.4437, 0.4232, 0.4486, 0.4735, 0.4631, 0.4698, 0.4757, 0.4583, 0.4701, 0.4606, 0.4623, 0.4366, 0.4273, 0.4467, 0.4282, 0.444, 0.4406, 0.4377, 0.4401, 0.4178, 0.4868, 0.4111, 0.4783, 0.4219, 0.4718, 0.426, 0.477, 0.4288, 0.4292, 0.4366, 0.4273, 0.4377, 0.4401, 0.4329, 0.4413, 0.4178, 0.4868, 0.426, 0.477, 0.4307, 0.4798, 0.4253, 0.4912, 0.4484, 0.4931, 0.4366, 0.4942, 0.4377, 0.4816, 0.445, 0.481, 0.4064, 0.4602, 0.4074, 0.4526, 0.4196, 0.4558, 0.419, 0.4606, 0.4467, 0.4282, 0.4568, 0.4319, 0.4502, 0.443, 0.444, 0.4406, 0.5556, 0.9673, 0.5558, 0.9722, 0.5456, 0.9716, 0.5454, 0.9668, 0.983, 0.8165, 0.9833, 0.8097, 0.9934, 0.8094, 0.9932, 0.8162, 0.5785, 0.9794, 0.5887, 0.9789, 0.5883, 0.9843, 0.5782, 0.9848, 0.9833, 0.8097, 0.9833, 0.8051, 0.9935, 0.8048, 0.9934, 0.8094, 0.5782, 0.9848, 0.5883, 0.9843, 0.5883, 0.9911, 0.5781, 0.9916, 0.9833, 0.8051, 0.9836, 0.8015, 0.9937, 0.8013, 0.9935, 0.8048, 0.5557, 0.9907, 0.5556, 0.9965, 0.5454, 0.9959, 0.5455, 0.9902, 0.5664, 0.9669, 0.5667, 0.9723, 0.5565, 0.9721, 0.5563, 0.9668, 0.5784, 0.9972, 0.5781, 0.9916, 0.5883, 0.9911, 0.5886, 0.9967, 0.5667, 0.9723, 0.5667, 0.9787, 0.5565, 0.9785, 0.5565, 0.9721, 0.1847, 0.8033, 0.1837, 0.8024, 0.1762, 0.7955, 0.1772, 0.7963, 0.9833, 0.8289, 0.9832, 0.8245, 0.9934, 0.8243, 0.9935, 0.8286, 0.5558, 0.9722, 0.5563, 0.9801, 0.5461, 0.9795, 0.5456, 0.9716, 0.9835, 0.8328, 0.9833, 0.8289, 0.9935, 0.8286, 0.9937, 0.8326, 0.5563, 0.9801, 0.5557, 0.9907, 0.5455, 0.9902, 0.5461, 0.9795, 0.5667, 0.9849, 0.5665, 0.9905, 0.5563, 0.9904, 0.5565, 0.9848, 0.5785, 0.9794, 0.5782, 0.973, 0.5883, 0.9725, 0.5887, 0.9789, 0.5667, 0.9787, 0.5667, 0.9849, 0.5565, 0.9848, 0.5565, 0.9785, 0.5782, 0.973, 0.5782, 0.9673, 0.5884, 0.9668, 0.5883, 0.9725, 0.5665, 0.9905, 0.5666, 0.9945, 0.5564, 0.9943, 0.5563, 0.9904, 0.9832, 0.8245, 0.983, 0.8165, 0.9932, 0.8162, 0.9934, 0.8243, 0.3611, 0.9484, 0.3671, 0.9516, 0.3706, 0.9551, 0.3732, 0.9591, 0.3752, 0.9669, 0.3746, 0.9738, 0.3725, 0.9788, 0.3696, 0.9827, 0.3644, 0.9864, 0.3582, 0.9887, 0.3519, 0.9889, 0.3463, 0.9877, 0.3421, 0.9851, 0.3377, 0.9807, 0.3344, 0.9733, 0.3344, 0.9626, 0.3375, 0.9564, 0.3427, 0.9512, 0.3492, 0.9481, 0.3545, 0.9471, 0.5664, 0.5691, 0.5295, 0.554, 0.5342, 0.5442, 0.5366, 0.5247, 0.5348, 0.5154, 0.5509, 0.4712, 0.599, 0.4916, 0.6075, 0.5181, 0.6047, 0.5419, 0.1274, 0.9472, 0.1078, 0.942, 0.1024, 0.9256, 0.09461, 0.9177, 0.1026, 0.909, 0.1077, 0.9223, 0.1164, 0.9339, 0.1302, 0.9424, 0.147, 0.9462, 0.4178, 0.4868, 0.4492, 0.5103, 0.4465, 0.5197, 0.4456, 0.53, 0.4477, 0.5423, 0.4526, 0.5536, 0.4069, 0.5302, 0.1847, 0.8326, 0.1847, 0.8188, 0.1988, 0.8198, 0.1988, 0.8311, 0.983, 0.6249, 0.983, 0.6156, 0.9972, 0.6129, 0.9972, 0.6205, 0.9867, 0.9608, 0.9725, 0.9576, 0.9727, 0.941, 0.9869, 0.9405, 0.9978, 0.7362, 0.9978, 0.7429, 0.9836, 0.7405, 0.9836, 0.7351, 0.1847, 0.8188, 0.1848, 0.806, 0.1989, 0.8093, 0.1988, 0.8198, 0.1848, 0.806, 0.1853, 0.7955, 0.1993, 0.8007, 0.1989, 0.8093, 0.9869, 0.9301, 0.9869, 0.9405, 0.9727, 0.941, 0.9727, 0.9325, 0.1849, 0.8456, 0.1847, 0.8326, 0.1988, 0.8311, 0.199, 0.8418, 0.9977, 0.7188, 0.9978, 0.7296, 0.9836, 0.7296, 0.9835, 0.7208, 0.986, 0.9035, 0.9865, 0.9148, 0.9724, 0.9199, 0.9719, 0.9106, 0.1851, 0.8563, 0.1849, 0.8456, 0.199, 0.8418, 0.1992, 0.8506, 0.983, 0.6156, 0.9831, 0.6062, 0.9973, 0.6052, 0.9972, 0.6129, 0.9864, 0.9691, 0.9861, 0.9761, 0.972, 0.9702, 0.9723, 0.9645, 0.9867, 0.9608, 0.9864, 0.9691, 0.9723, 0.9645, 0.9725, 0.9576, 0.6047, 0.9054, 0.6116, 0.9012, 0.6143, 0.9002, 0.617, 0.8994, 0.6286, 0.8985, 0.6403, 0.901, 0.6514, 0.9083, 0.6601, 0.9195, 0.6627, 0.9276, 0.6627, 0.9446, 0.6604, 0.952, 0.6563, 0.9586, 0.6508, 0.9633, 0.644, 0.969, 0.6357, 0.9723, 0.6303, 0.9731, 0.6247, 0.9733, 0.6148, 0.9715, 0.6064, 0.9679, 0.5985, 0.9606, 0.5923, 0.951, 0.5895, 0.94, 0.5895, 0.9293, 0.5929, 0.9197, 0.5984, 0.9111, 0.9976, 0.7541, 0.9972, 0.763, 0.9831, 0.7571, 0.9834, 0.7498, 0.9972, 0.7012, 0.9977, 0.7188, 0.9835, 0.7208, 0.983, 0.7063, 0.4525, 0.5042, 0.4508, 0.5072, 0.4492, 0.5103, 0.4178, 0.4868, 0.4253, 0.4912, 0.4366, 0.4942, 0.4484, 0.4931, 0.9978, 0.7296, 0.9978, 0.7362, 0.9836, 0.7351, 0.9836, 0.7296, 0.9823, 0.5993, 0.9827, 0.5853, 0.997, 0.588, 0.9967, 0.5996, 0.9827, 0.5853, 0.9834, 0.5724, 0.9976, 0.5774, 0.997, 0.588, 0.9832, 0.6342, 0.983, 0.6249, 0.9972, 0.6205, 0.9974, 0.6282, 0.07038, 0.9804, 0.06931, 0.9786, 0.0628, 0.9701, 0.06991, 0.9717, 0.05591, 0.9705, 0.05554, 0.9605, 0.05578, 0.9518, 0.06248, 0.9512, 0.06926, 0.952, 0.06972, 0.9613, 0.06991, 0.9717, 0.0628, 0.9701, 0.9823, 0.6805, 0.9849, 0.6397, 0.9918, 0.6404, 0.9989, 0.6389, 0.9993, 0.6813, 0.0628, 0.9701, 0.06931, 0.9786, 0.06733, 0.9787, 0.06532, 0.9788, 0.0633, 0.9789, 0.06128, 0.979, 0.05928, 0.9791, 0.05732, 0.9792, 0.05542, 0.9792, 0.05591, 0.9705, 0.021, 0.9779, 0.03776, 0.9779, 0.03815, 0.9905, 0.02139, 0.9905, 0.05494, 0.9903, 0.03819, 0.9904, 0.03866, 0.9786, 0.05541, 0.9785, 0.05541, 0.9785, 0.03866, 0.9786, 0.03865, 0.9643, 0.05539, 0.9642, 0.05539, 0.9642, 0.03865, 0.9643, 0.03815, 0.9513, 0.0549, 0.9512, 0.6801, 0.9967, 0.6634, 0.9967, 0.6636, 0.9845, 0.6804, 0.9845, 0.6804, 0.9845, 0.6636, 0.9845, 0.6636, 0.9701, 0.6804, 0.9701, 0.6804, 0.9701, 0.6636, 0.9701, 0.6634, 0.9574, 0.6801, 0.9574, 0.0003865, 0.9512, 0.01715, 0.9512, 0.01676, 0.9631, 0.0, 0.9632, 0.0, 0.9632, 0.01676, 0.9631, 0.01677, 0.9774, 1.17e-05, 0.9775, 1.17e-05, 0.9775, 0.01677, 0.9774, 0.01718, 0.9904, 0.0004184, 0.9904, 0.021, 0.9635, 0.03776, 0.9635, 0.03776, 0.9779, 0.021, 0.9779, 0.02138, 0.9512, 0.03814, 0.9512, 0.03776, 0.9635, 0.021, 0.9635, 0.855, 0.9812, 0.8552, 0.9902, 0.8419, 0.9902, 0.8418, 0.9812, 0.3327, 0.9419, 0.3329, 0.9335, 0.3461, 0.9334, 0.3459, 0.9419, 0.3329, 0.9335, 0.3329, 0.9233, 0.3461, 0.9232, 0.3461, 0.9334, 0.3329, 0.9233, 0.3326, 0.9141, 0.3458, 0.9141, 0.3461, 0.9232, 0.8283, 0.9902, 0.8285, 0.9815, 0.8417, 0.9814, 0.8415, 0.9902, 0.8285, 0.9815, 0.8285, 0.9712, 0.8417, 0.9712, 0.8417, 0.9814, 0.8285, 0.9712, 0.8283, 0.9623, 0.8415, 0.9623, 0.8417, 0.9712, 0.6022, 0.8677, 0.6019, 0.8761, 0.5887, 0.8762, 0.589, 0.8678, 0.6019, 0.8761, 0.6019, 0.8862, 0.5887, 0.8863, 0.5887, 0.8762, 0.6019, 0.8862, 0.6022, 0.8955, 0.589, 0.8956, 0.5887, 0.8863, 0.855, 0.971, 0.855, 0.9812, 0.8418, 0.9812, 0.8417, 0.971, 0.8552, 0.9623, 0.855, 0.971, 0.8417, 0.971, 0.8419, 0.9623, 0.8754, 0.9743, 0.863, 0.9672, 0.8686, 0.9614, 0.8775, 0.9665, 0.4092, 0.9471, 0.4216, 0.9543, 0.4159, 0.9601, 0.407, 0.9549, 0.9023, 0.9278, 0.9095, 0.9403, 0.9016, 0.9424, 0.8965, 0.9335, 0.4091, 1.001, 0.3948, 1.001, 0.3968, 0.993, 0.407, 0.993, 0.863, 0.9278, 0.8754, 0.9207, 0.8775, 0.9284, 0.8686, 0.9335, 0.8558, 0.9547, 0.8558, 0.9403, 0.8635, 0.9424, 0.8635, 0.9526, 0.3823, 0.9543, 0.3948, 0.9471, 0.3968, 0.9549, 0.388, 0.96, 0.9095, 0.9547, 0.9023, 0.9671, 0.8965, 0.9614, 0.9016, 0.9526, 0.4288, 0.9812, 0.4216, 0.9936, 0.4159, 0.9879, 0.421, 0.9791, 0.3948, 1.001, 0.3823, 0.9936, 0.388, 0.9879, 0.3968, 0.993, 0.3752, 0.9811, 0.3752, 0.9667, 0.3829, 0.9689, 0.3829, 0.9791, 0.8898, 0.9743, 0.8754, 0.9743, 0.8775, 0.9665, 0.8877, 0.9665, 0.4216, 0.9543, 0.4288, 0.9668, 0.421, 0.9689, 0.4159, 0.9601, 0.8898, 0.9206, 0.9023, 0.9278, 0.8965, 0.9335, 0.8877, 0.9284, 0.863, 0.9672, 0.8558, 0.9547, 0.8635, 0.9526, 0.8686, 0.9614, 0.3948, 0.9471, 0.4092, 0.9471, 0.407, 0.9549, 0.3968, 0.9549, 0.9095, 0.9403, 0.9095, 0.9547, 0.9016, 0.9526, 0.9016, 0.9424, 0.4216, 0.9936, 0.4091, 1.001, 0.407, 0.993, 0.4159, 0.9879, 0.8558, 0.9403, 0.863, 0.9278, 0.8686, 0.9335, 0.8635, 0.9424, 0.3752, 0.9667, 0.3823, 0.9543, 0.388, 0.96, 0.3829, 0.9689, 0.9023, 0.9671, 0.8898, 0.9743, 0.8877, 0.9665, 0.8965, 0.9614, 0.4288, 0.9668, 0.4288, 0.9812, 0.421, 0.9791, 0.421, 0.9689, 0.8754, 0.9207, 0.8898, 0.9206, 0.8877, 0.9284, 0.8775, 0.9284, 0.3823, 0.9936, 0.3752, 0.9811, 0.3829, 0.9791, 0.388, 0.9879, 0.8444, 0.4861, 0.8453, 0.6118, 0.8264, 0.6121, 0.8261, 0.4864, 0.2627, 0.4883, 0.3609, 0.5494, 0.218, 0.5978, 0.171, 0.5744, 0.7345, 0.2361, 0.7572, 0.2628, 0.7351, 0.3653, 0.7123, 0.338, 0.9659, 0.3647, 0.9665, 0.4182, 0.8571, 0.4344, 0.8563, 0.3794, 0.9585, 0.0, 0.9696, 0.03413, 0.893, 0.0547, 0.886, 0.03496, 0.9696, 0.03413, 0.9666, 0.25, 0.8562, 0.2532, 0.893, 0.0547, 0.9666, 0.25, 0.966, 0.2904, 0.8559, 0.3035, 0.8562, 0.2532, 0.9665, 0.4182, 0.9664, 0.4803, 0.8589, 0.4994, 0.8571, 0.4344, 0.8446, 0.7043, 0.8448, 0.718, 0.8449, 0.742, 0.8453, 0.798, 0.8456, 0.8688, 0.8267, 0.8691, 0.8261, 0.7999, 0.8257, 0.744, 0.8256, 0.7199, 0.8256, 0.7047, 0.7351, 0.3653, 0.7572, 0.2628, 0.8558, 0.311, 0.8331, 0.4135, 0.9664, 0.4803, 0.969, 0.5327, 0.8617, 0.5459, 0.8589, 0.4994, 0.7262, 0.4139, 0.7351, 0.3653, 0.8331, 0.4135, 0.8251, 0.4464, 0.4054, 0.1001, 0.4064, 0.1003, 0.1428, 0.1015, 0.2216, 0.04076, 0.3522, 0.0, 0.7815, 0.696, 0.811, 0.7652, 0.81, 0.8351, 0.7922, 0.8172, 0.4064, 0.1003, 0.3626, 0.2276, 0.1148, 0.2866, 0.1428, 0.1015, 0.07661, 0.08202, 0.04529, 0.3153, 0.002022, 0.3178, 0.008507, 0.1018, 0.9974, 0.7091, 0.9977, 0.7188, 0.9835, 0.7208, 0.9832, 0.7129, 0.983, 0.7063, 0.9972, 0.7012, 0.2975, 0.3378, 0.1488, 0.3781, 0.1436, 0.3628, 0.3041, 0.3223, 0.6872, 0.1308, 0.6981, 0.08217, 0.7199, 0.2029, 0.6969, 0.2811, 0.171, 0.5744, 0.218, 0.5978, 0.1788, 0.6129, 0.1313, 0.5885, 0.1428, 0.1015, 0.1148, 0.2866, 0.06008, 0.2972, 0.09299, 0.09204, 0.1148, 0.2866, 0.1111, 0.3241, 0.08651, 0.3172, 0.06729, 0.3304, 0.06008, 0.2972, 0.1592, 0.4749, 0.1617, 0.5208, 0.1284, 0.532, 0.1189, 0.4955, 0.1365, 0.4889, 0.2115, 0.6218, 0.1901, 0.6427, 0.1391, 0.6286, 0.1788, 0.6129, 0.09299, 0.09204, 0.06008, 0.2972, 0.04529, 0.3153, 0.07661, 0.08202, 0.3518, 0.9136, 0.3328, 0.9141, 0.3344, 0.8202, 0.3533, 0.8197, 0.3553, 0.8224, 0.4711, 0.8187, 0.4722, 0.8544, 0.3706, 0.8647, 0.9409, 0.7012, 0.8558, 0.6445, 0.8726, 0.6155, 0.931, 0.6514, 0.931, 0.6514, 0.8726, 0.6155, 0.8915, 0.5794, 0.9352, 0.5992, 0.9352, 0.5992, 0.8915, 0.5794, 0.9076, 0.5459, 0.9407, 0.5525, 0.6583, 0.8985, 0.6249, 0.8931, 0.6203, 0.8586, 0.6485, 0.8584, 0.6485, 0.8584, 0.6203, 0.8586, 0.6139, 0.8182, 0.6544, 0.8084, 0.6544, 0.8084, 0.6139, 0.8182, 0.6075, 0.7827, 0.6627, 0.7638, 0.03682, 0.8188, 0.09452, 0.8296, 0.09342, 0.8635, 0.01399, 0.8592, 0.01399, 0.8592, 0.09342, 0.8635, 0.09345, 0.9044, 0.01403, 0.9075, 0.01403, 0.9075, 0.09345, 0.9044, 0.09461, 0.9411, 0.0, 0.9512, 0.1966, 0.7749, 0.1761, 0.7395, 0.1962, 0.7341, 0.2113, 0.7603, 0.3577, 0.7739, 0.4711, 0.7778, 0.4711, 0.8187, 0.3553, 0.8224, 0.3776, 0.7323, 0.4722, 0.7426, 0.4711, 0.7778, 0.3577, 0.7739, 0.8558, 0.8943, 0.8558, 0.8641, 0.9283, 0.864, 0.9283, 0.8942, 0.1761, 0.6985, 0.1966, 0.6631, 0.2113, 0.6778, 0.1962, 0.7039, 0.232, 0.6427, 0.2729, 0.6427, 0.2676, 0.6627, 0.2374, 0.6627, 0.3083, 0.6632, 0.3287, 0.6987, 0.3088, 0.704, 0.2937, 0.6778, 0.3287, 0.7396, 0.3083, 0.7751, 0.2937, 0.7604, 0.3088, 0.7342, 0.2729, 0.7955, 0.232, 0.7955, 0.2374, 0.7754, 0.2676, 0.7754, 0.232, 0.7955, 0.1966, 0.7749, 0.2113, 0.7603, 0.2374, 0.7754, 0.1761, 0.7395, 0.1761, 0.6985, 0.1962, 0.7039, 0.1962, 0.7341, 0.1966, 0.6631, 0.232, 0.6427, 0.2374, 0.6627, 0.2113, 0.6778, 0.2729, 0.6427, 0.3083, 0.6632, 0.2937, 0.6778, 0.2676, 0.6627, 0.3287, 0.6987, 0.3287, 0.7396, 0.3088, 0.7342, 0.3088, 0.704, 0.3083, 0.7751, 0.2729, 0.7955, 0.2676, 0.7754, 0.2937, 0.7604, 0.5454, 0.8944, 0.5454, 0.9246, 0.4728, 0.9247, 0.4728, 0.8945, 0.5448, 0.8677, 0.5454, 0.8944, 0.4728, 0.8945, 0.4722, 0.8679, 0.8566, 0.9206, 0.8558, 0.8943, 0.9283, 0.8942, 0.9291, 0.9205, 0.3554, 0.8899, 0.3562, 0.8648, 0.4288, 0.8647, 0.4279, 0.8898, 0.4063, 0.7002, 0.4051, 0.7249, 0.3326, 0.7249, 0.3338, 0.7002, 0.3553, 0.92, 0.3554, 0.8899, 0.4279, 0.8898, 0.4278, 0.9199, 0.4064, 0.6701, 0.4063, 0.7002, 0.3338, 0.7002, 0.3339, 0.6702, 0.3561, 0.9471, 0.3553, 0.92, 0.4278, 0.9199, 0.4286, 0.947, 0.4055, 0.6427, 0.4064, 0.6701, 0.3339, 0.6702, 0.3331, 0.6428, 0.8558, 0.8641, 0.8566, 0.8381, 0.9291, 0.8381, 0.9283, 0.864, 0.5454, 0.9246, 0.5448, 0.9502, 0.4722, 0.9503, 0.4728, 0.9247, 0.9696, 0.3102, 0.9928, 0.3102, 0.9935, 0.3312, 0.9702, 0.3313, 0.2823, 0.9738, 0.2591, 0.974, 0.2599, 0.9542, 0.2831, 0.9541, 0.2831, 0.9541, 0.2599, 0.9542, 0.2599, 0.9302, 0.2831, 0.93, 0.2831, 0.93, 0.2599, 0.9302, 0.259, 0.9083, 0.2823, 0.9081, 0.7532, 0.9682, 0.7299, 0.9682, 0.7304, 0.9477, 0.7537, 0.9477, 0.7537, 0.9477, 0.7304, 0.9477, 0.7304, 0.9236, 0.7536, 0.9236, 0.7536, 0.9236, 0.7304, 0.9236, 0.7299, 0.9023, 0.7532, 0.9023, 0.9702, 0.3525, 0.9935, 0.3524, 0.9928, 0.3725, 0.9696, 0.3726, 0.9696, 0.3726, 0.9928, 0.3725, 0.9929, 0.3966, 0.9696, 0.3967, 0.9696, 0.3967, 0.9929, 0.3966, 0.9935, 0.4182, 0.9703, 0.4184, 0.1067, 0.8968, 0.09461, 0.8759, 0.1089, 0.8721, 0.1171, 0.8864, 0.9696, 0.2861, 0.9928, 0.286, 0.9928, 0.3102, 0.9696, 0.3102, 0.9702, 0.2653, 0.9935, 0.2653, 0.9928, 0.286, 0.9696, 0.2861, 0.5016, 0.9809, 0.5016, 0.9644, 0.523, 0.9644, 0.523, 0.9809, 0.09461, 0.8518, 0.1067, 0.8309, 0.1171, 0.8414, 0.1089, 0.8556, 0.1276, 0.8188, 0.1517, 0.8189, 0.1478, 0.8332, 0.1314, 0.8332, 0.1726, 0.831, 0.1846, 0.8519, 0.1703, 0.8557, 0.1621, 0.8414, 0.1846, 0.876, 0.1726, 0.8969, 0.1621, 0.8864, 0.1703, 0.8722, 0.1517, 0.909, 0.1275, 0.9089, 0.1314, 0.8946, 0.1478, 0.8946, 0.1275, 0.9089, 0.1067, 0.8968, 0.1171, 0.8864, 0.1314, 0.8946, 0.09461, 0.8759, 0.09461, 0.8518, 0.1089, 0.8556, 0.1089, 0.8721, 0.1067, 0.8309, 0.1276, 0.8188, 0.1314, 0.8332, 0.1171, 0.8414, 0.1517, 0.8189, 0.1726, 0.831, 0.1621, 0.8414, 0.1478, 0.8332, 0.1846, 0.8519, 0.1846, 0.876, 0.1703, 0.8722, 0.1703, 0.8557, 0.1726, 0.8969, 0.1517, 0.909, 0.1478, 0.8946, 0.1621, 0.8864, 0.1696, 0.9704, 0.1553, 0.9622, 0.1471, 0.9479, 0.1471, 0.9314, 0.1553, 0.9172, 0.1696, 0.909, 0.186, 0.909, 0.2003, 0.9172, 0.2085, 0.9315, 0.2085, 0.948, 0.2003, 0.9622, 0.186, 0.9704, 0.0946, 0.9657, 0.09461, 0.9821, 0.07318, 0.9822, 0.07318, 0.9657, 0.09428, 0.9512, 0.0946, 0.9657, 0.07318, 0.9657, 0.07286, 0.9512, 0.502, 0.9953, 0.5016, 0.9809, 0.523, 0.9809, 0.5234, 0.9953, 0.4722, 0.964, 0.4726, 0.9504, 0.494, 0.9503, 0.4936, 0.9639, 0.5454, 0.9816, 0.5448, 0.9951, 0.5235, 0.9952, 0.524, 0.9818, 0.4722, 0.9805, 0.4722, 0.964, 0.4936, 0.9639, 0.4936, 0.9804, 0.5454, 0.9652, 0.5454, 0.9816, 0.524, 0.9818, 0.524, 0.9654, 0.4727, 0.9953, 0.4722, 0.9805, 0.4936, 0.9804, 0.4941, 0.9952, 0.5448, 0.9503, 0.5454, 0.9652, 0.524, 0.9654, 0.5234, 0.9504, 0.5016, 0.9644, 0.502, 0.9503, 0.5234, 0.9503, 0.523, 0.9644, 0.09461, 0.9821, 0.0943, 0.9961, 0.07288, 0.9962, 0.07318, 0.9822, 0.2583, 0.9081, 0.259, 0.9402, 0.2169, 0.9402, 0.2162, 0.9082, 0.06457, 0.6427, 0.1117, 0.6427, 0.1063, 0.663, 0.06999, 0.663, 0.941, 0.9258, 0.9706, 0.9258, 0.9719, 0.967, 0.9423, 0.967, 0.2867, 1.007, 0.2857, 0.9756, 0.3277, 0.9756, 0.3287, 1.007, 0.1117, 0.8188, 0.06448, 0.8188, 0.06985, 0.7983, 0.1061, 0.7983, 0.4672, 0.9942, 0.4376, 0.9932, 0.4407, 0.9547, 0.4703, 0.9557, 0.259, 0.9402, 0.259, 0.9764, 0.2169, 0.9765, 0.2169, 0.9402, 0.1761, 0.7542, 0.1524, 0.795, 0.1376, 0.7801, 0.1558, 0.7488, 0.4703, 0.9557, 0.4407, 0.9547, 0.4425, 0.9077, 0.4721, 0.9087, 0.2857, 0.9394, 0.2866, 0.9082, 0.3287, 0.9081, 0.3277, 0.9393, 0.0, 0.7542, 5.021e-05, 0.7071, 0.02037, 0.7125, 0.02033, 0.7488, 0.4721, 0.9087, 0.4425, 0.9077, 0.4374, 0.8647, 0.4722, 0.8659, 0.259, 0.9764, 0.2584, 1.007, 0.2163, 1.007, 0.2169, 0.9765, 5.021e-05, 0.7071, 0.02368, 0.6663, 0.03855, 0.6811, 0.02037, 0.7125, 0.983, 0.83, 0.9482, 0.8308, 0.9484, 0.7907, 0.983, 0.7899, 0.6879, 1.001, 0.6868, 0.9688, 0.7289, 0.9686, 0.7299, 1.001, 0.1761, 0.7071, 0.1761, 0.7542, 0.1558, 0.7488, 0.1558, 0.7125, 0.983, 0.7899, 0.9484, 0.7907, 0.9524, 0.7435, 0.982, 0.7428, 0.2857, 0.9756, 0.2857, 0.9394, 0.3277, 0.9393, 0.3277, 0.9756, 0.02355, 0.795, 0.0, 0.7542, 0.02033, 0.7488, 0.03844, 0.7801, 0.982, 0.7428, 0.9524, 0.7435, 0.9506, 0.7019, 0.9802, 0.7012, 0.5874, 0.8677, 0.5886, 0.9006, 0.5466, 0.9009, 0.5454, 0.868, 0.02368, 0.6663, 0.06457, 0.6427, 0.06999, 0.663, 0.03855, 0.6811, 0.9526, 0.5725, 0.9822, 0.5724, 0.9809, 0.6115, 0.9465, 0.6117, 0.1526, 0.6663, 0.1761, 0.7071, 0.1558, 0.7125, 0.1377, 0.6811, 0.9465, 0.6117, 0.9809, 0.6115, 0.981, 0.6586, 0.943, 0.6588, 0.1117, 0.6427, 0.1526, 0.6663, 0.1377, 0.6811, 0.1063, 0.663, 0.6868, 0.9688, 0.6868, 0.9326, 0.7289, 0.9324, 0.7289, 0.9686, 0.943, 0.6588, 0.981, 0.6586, 0.9823, 0.701, 0.9409, 0.7012, 0.06448, 0.8188, 0.02355, 0.795, 0.03844, 0.7801, 0.06985, 0.7983, 0.9291, 0.8787, 0.9706, 0.8786, 0.9706, 0.9258, 0.941, 0.9258, 0.9304, 0.8381, 0.9719, 0.8381, 0.9706, 0.8786, 0.9291, 0.8787, 0.5887, 0.9368, 0.5875, 0.9665, 0.5455, 0.9668, 0.5467, 0.9371, 0.1524, 0.795, 0.1117, 0.8188, 0.1061, 0.7983, 0.1376, 0.7801, 0.6868, 0.9326, 0.6878, 0.9025, 0.7298, 0.9023, 0.7289, 0.9324, 0.5886, 0.9006, 0.5887, 0.9368, 0.5467, 0.9371, 0.5466, 0.9009, 0.06729, 0.3304, 0.04339, 0.3398, 0.04529, 0.3153, 0.06008, 0.2972, 0.2627, 0.4883, 0.171, 0.5744, 0.1617, 0.5208, 0.9719, 0.8381, 0.9889, 0.8382, 0.9891, 0.9035, 0.9721, 0.9034, 0.9696, 0.4186, 0.9865, 0.4184, 0.9876, 0.44, 0.9706, 0.4403, 0.6803, 0.9574, 0.6634, 0.9574, 0.664, 0.9352, 0.6809, 0.9352, 0.5076, 0.4866, 0.5221, 0.4514, 0.5509, 0.4712, 0.5348, 0.5154, 0.5308, 0.5068, 0.5167, 0.4916, 0.9748, 0.5465, 0.9748, 0.5653, 0.9578, 0.5657, 0.9578, 0.547, 0.966, 0.2904, 0.9659, 0.3272, 0.966, 0.3412, 0.9659, 0.3647, 0.8563, 0.3794, 0.8561, 0.356, 0.8558, 0.3422, 0.8559, 0.3035, 0.8286, 0.9623, 0.8283, 0.9061, 0.8283, 0.8819, 0.8452, 0.8815, 0.8452, 0.9057, 0.8456, 0.962, 0.8151, 0.7488, 0.7815, 0.696, 0.8256, 0.6981, 0.8256, 0.6981, 0.7815, 0.696, 0.7782, 0.6221, 0.7904, 0.6191, 0.3526, 0.7748, 0.3337, 0.7752, 0.3326, 0.7253, 0.3515, 0.7249, 0.7922, 0.8172, 0.7401, 0.9023, 0.6872, 0.8363, 0.5217, 0.8677, 0.4903, 0.8495, 0.4722, 0.8181, 0.4722, 0.7818, 0.4903, 0.7504, 0.5217, 0.7323, 0.558, 0.7323, 0.5893, 0.7505, 0.6075, 0.7819, 0.6075, 0.8182, 0.5893, 0.8496, 0.5579, 0.8677, 0.2875, 0.7955, 0.3136, 0.8106, 0.3287, 0.8368, 0.3287, 0.867, 0.3136, 0.8931, 0.2875, 0.9081, 0.2574, 0.9081, 0.2313, 0.893, 0.2162, 0.8668, 0.2162, 0.8367, 0.2313, 0.8106, 0.2574, 0.7955, 0.7199, 0.2029, 0.7345, 0.2361, 0.7123, 0.338, 0.6969, 0.2811, 0.8446, 0.7043, 0.8256, 0.7047, 0.8264, 0.6121, 0.8453, 0.6118, 0.5392, 0.5972, 0.4996, 0.5743, 0.5101, 0.5705, 0.5205, 0.5639, 0.5253, 0.5592, 0.5295, 0.554, 0.5664, 0.5691, 0.5592, 0.5789, 0.1993, 0.895, 0.1993, 0.7955, 0.2162, 0.7957, 0.2162, 0.8953, 0.3337, 0.7752, 0.3526, 0.7748, 0.3533, 0.8197, 0.3344, 0.8202, 0.2634, 0.601, 0.218, 0.5978, 0.3609, 0.5494, 0.406, 0.5518, 0.7123, 0.338, 0.7067, 0.3692, 0.6868, 0.3248, 0.6969, 0.2811, 0.1788, 0.6129, 0.1391, 0.6286, 0.1082, 0.5989, 0.1313, 0.5885, 0.8142, 0.4861, 0.7151, 0.4404, 0.7262, 0.4139, 0.8251, 0.4464, 0.7691, 0.1826, 0.786, 0.1016, 0.8369, 0.1128, 0.8374, 0.1947, 0.786, 0.1016, 0.7691, 0.1826, 0.7199, 0.2029, 0.7166, 0.08624, 0.7199, 0.2029, 0.6981, 0.08217, 0.7166, 0.08624, 0.7199, 0.2029, 0.7691, 0.1826, 0.7345, 0.2361, 0.8374, 0.1947, 0.8259, 0.2552, 0.7345, 0.2361, 0.7691, 0.1826, 0.8259, 0.2552, 0.7572, 0.2628, 0.7345, 0.2361, 0.7572, 0.2628, 0.8259, 0.2552, 0.8558, 0.311, 0.7027, 0.7102, 0.7815, 0.696, 0.7922, 0.8172, 0.6872, 0.8363, 0.7529, 0.4929, 0.7824, 0.4861, 0.7904, 0.6191, 0.7782, 0.6221, 0.7815, 0.696, 0.7027, 0.7102, 0.6999, 0.6293, 0.7782, 0.6221, 0.7782, 0.6221, 0.6999, 0.6293, 0.6868, 0.5034, 0.7529, 0.4929, 0.9697, 0.2653, 0.9696, 0.0, 0.9876, 0.003565, 0.8558, 0.8381, 0.9482, 0.808, 0.9215, 0.8227, 0.6809, 0.6382, 0.6097, 0.6379, 0.6125, 0.5943, 0.6808, 0.5946, 0.6801, 0.6986, 0.609, 0.6982, 0.6097, 0.6379, 0.6809, 0.6382, 0.46, 0.1004, 0.473, 0.1343, 0.4635, 0.1583, 0.4674, 0.1984, 0.4201, 0.134, 0.407, 0.0, 0.407, 0.0, 0.4391, 0.004526, 0.4977, 0.01452, 0.5103, 0.06624, 0.506, 0.07204, 0.5006, 0.08911, 0.5009, 0.1, 0.473, 0.1343, 0.46, 0.1004, 0.754, 0.9513, 0.8251, 0.949, 0.8255, 0.9751, 0.7538, 0.9774, 0.8799, 0.7234, 0.9482, 0.7012, 0.9482, 0.808, 0.8558, 0.8381, 0.5318, 0.2566, 0.4667, 0.3639, 0.4304, 0.3162, 0.5059, 0.248, 0.1284, 0.532, 0.1617, 0.5208, 0.171, 0.5744, 0.1313, 0.5885, 0.1153, 0.5291, 0.1284, 0.532, 0.1313, 0.5885, 0.1082, 0.5989, 0.0711, 0.5471, 0.0711, 0.5471, 0.03667, 0.4855, 0.09331, 0.4925, 0.1153, 0.5291, 0.03667, 0.4855, 0.01469, 0.4324, 0.05706, 0.4221, 0.09331, 0.4925, 0.0, 0.3582, 0.002022, 0.3178, 0.04529, 0.3153, 0.04339, 0.3398, 0.4545, 0.7107, 0.4248, 0.6882, 0.4585, 0.6062, 0.4892, 0.6151, 0.4622, 0.7323, 0.4248, 0.6882, 0.4545, 0.7107, 0.4248, 0.6882, 0.4107, 0.6667, 0.4069, 0.651, 0.4319, 0.5894, 0.4585, 0.6062, 0.3041, 0.3223, 0.1436, 0.3628, 0.1148, 0.2866, 0.3626, 0.2276, 0.1436, 0.3628, 0.1111, 0.3241, 0.1148, 0.2866, 0.1488, 0.3781, 0.2975, 0.3378, 0.2891, 0.3621, 0.1538, 0.3978, 0.2768, 0.4186, 0.1639, 0.4404, 0.1538, 0.3978, 0.2891, 0.3621, 0.1592, 0.4749, 0.1639, 0.4404, 0.2768, 0.4186, 0.456, 0.3928, 0.5526, 0.4273, 0.4379, 0.4126, 0.5526, 0.4273, 0.456, 0.3928, 0.4667, 0.3639, 0.4667, 0.3639, 0.5318, 0.2566, 0.5585, 0.2556, 0.5526, 0.4273, 0.5848, 0.2488, 0.5947, 0.4107, 0.5526, 0.4273, 0.5585, 0.2556, 0.6392, 0.3884, 0.5947, 0.4107, 0.5848, 0.2488, 0.5957, 0.2435, 0.6683, 0.3495, 0.6392, 0.3884, 0.5957, 0.2435, 0.6423, 0.2374, 0.6484, 0.2559, 0.6484, 0.2559, 0.6829, 0.2247, 0.6868, 0.2956, 0.6683, 0.3495, 0.07441, 0.3792, 0.0478, 0.3855, 0.04339, 0.3398, 0.06729, 0.3304, 0.07921, 0.3928, 0.05265, 0.3993, 0.0478, 0.3855, 0.07441, 0.3792, 0.08391, 0.4153, 0.05706, 0.4221, 0.05265, 0.3993, 0.07921, 0.3928, 0.1189, 0.4955, 0.09331, 0.4925, 0.05706, 0.4221, 0.08391, 0.4153, 0.1284, 0.532, 0.1153, 0.5291, 0.09331, 0.4925, 0.1189, 0.4955, 0.811, 0.7652, 0.7815, 0.696, 0.8151, 0.7488, 0.4164, 0.2411, 0.4124, 0.2567, 0.4064, 0.2444])
me_cube_002.use_remesh_preserve_volume = False
me_cube_002.use_remesh_preserve_attributes = False
me_cube_002.use_mirror_vertex_groups = False
me_cube_002.update()

# ---- objects
ob_cube = bpy.data.objects.new('Cube', me_cube_002)
ob_camera = bpy.data.objects.new('Camera', cam_camera)

# ---- transforms, parenting, visibility, modifiers, constraints
ob_cube.location = (0.0, 0.0, 0.0)
ob_cube.lineart.crease_threshold = 0.0
_m = ob_cube.modifiers.new('EdgeSplit', 'EDGE_SPLIT')
_m.split_angle = 0.9599
ob_camera.location = (13.61, -12.25, 10.04)
ob_camera.rotation_euler = (1.058, -5.986e-07, 0.8064)
ob_camera.scale = (1.0, 1.0, 1.0)
ob_camera.lock_rotations_4d = False
ob_camera.empty_display_type = 'ARROWS'
ob_camera.color = (0.0, 0.0, 0.0, 0.0)
ob_camera.display_type = 'WIRE'
ob_camera.lineart.crease_threshold = 0.0

# ---- collection membership
col_collection_1.objects.link(ob_cube)
col_collection_1.objects.link(ob_camera)

# ---- scene / render settings (as saved in the file)
scene.camera = ob_camera
scene.frame_start = 1; scene.frame_end = 250; scene.frame_set(1)
scene.render.engine = 'BLENDER_EEVEE_NEXT'
scene.render.image_settings.color_mode = 'RGB'
scene.render.image_settings.compression = 90
scene.render.resolution_percentage = 50
scene.render.dither_intensity = 0.0
scene.render.bake_margin = 3
scene.cycles.use_denoising = False
scene.cycles.samples = 10
scene.cycles.sampling_pattern = 'TABULATED_SOBOL'
scene.cycles.light_sampling_threshold = 0.0
scene.cycles.use_adaptive_sampling = False
scene.cycles.use_light_tree = False
scene.cycles.blur_glossy = 0.0
scene.cycles.volume_bounces = 1
scene.cycles.pixel_filter_type = 'GAUSSIAN'
scene.cycles.sample_clamp_indirect = 0.0
scene.view_settings.view_transform = 'Standard'
bpy.context.view_layer.update()

# ---- added for rendering (the .blend has no usable light): sun
light_auto_sun = bpy.data.lights.new('AutoSun', 'SUN')
light_auto_sun.energy = 3.0
light_auto_sun.angle = 0.0523599
ob_auto_sun = bpy.data.objects.new('AutoSun', light_auto_sun)
scene.collection.objects.link(ob_auto_sun)
ob_auto_sun.rotation_euler = (0.872665, 0.174533, 0.523599)
bpy.context.view_layer.update()
